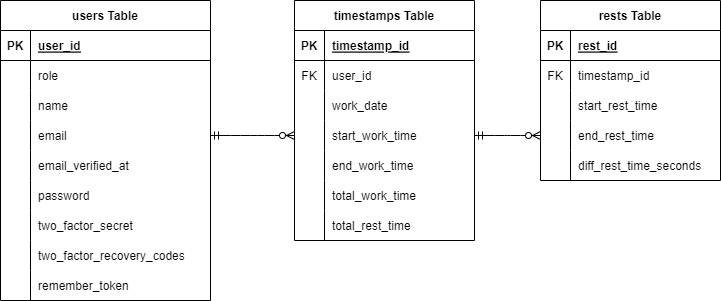

The diagram above was exported from draw.io. Its source (the exported page's mxGraphModel, read from the mxfile embedded in the PNG):
<mxGraphModel dx="1040" dy="702" grid="0" gridSize="10" guides="1" tooltips="1" connect="1" arrows="1" fold="1" page="1" pageScale="1" pageWidth="827" pageHeight="1169" math="0" shadow="0">
  <root>
    <mxCell id="0" />
    <mxCell id="1" parent="0" />
    <mxCell id="48" value="users Table" style="shape=table;startSize=30;container=1;collapsible=1;childLayout=tableLayout;fixedRows=1;rowLines=0;fontStyle=1;align=center;resizeLast=1;" parent="1" vertex="1">
      <mxGeometry x="30" y="85" width="210" height="300" as="geometry">
        <mxRectangle x="30" y="85" width="95" height="30" as="alternateBounds" />
      </mxGeometry>
    </mxCell>
    <mxCell id="49" value="" style="shape=tableRow;horizontal=0;startSize=0;swimlaneHead=0;swimlaneBody=0;fillColor=none;collapsible=0;dropTarget=0;points=[[0,0.5],[1,0.5]];portConstraint=eastwest;top=0;left=0;right=0;bottom=1;" parent="48" vertex="1">
      <mxGeometry y="30" width="210" height="30" as="geometry" />
    </mxCell>
    <mxCell id="50" value="PK" style="shape=partialRectangle;connectable=0;fillColor=none;top=0;left=0;bottom=0;right=0;fontStyle=1;overflow=hidden;" parent="49" vertex="1">
      <mxGeometry width="30" height="30" as="geometry">
        <mxRectangle width="30" height="30" as="alternateBounds" />
      </mxGeometry>
    </mxCell>
    <mxCell id="51" value="user_id" style="shape=partialRectangle;connectable=0;fillColor=none;top=0;left=0;bottom=0;right=0;align=left;spacingLeft=6;fontStyle=5;overflow=hidden;" parent="49" vertex="1">
      <mxGeometry x="30" width="180" height="30" as="geometry">
        <mxRectangle width="180" height="30" as="alternateBounds" />
      </mxGeometry>
    </mxCell>
    <mxCell id="52" value="" style="shape=tableRow;horizontal=0;startSize=0;swimlaneHead=0;swimlaneBody=0;fillColor=none;collapsible=0;dropTarget=0;points=[[0,0.5],[1,0.5]];portConstraint=eastwest;top=0;left=0;right=0;bottom=0;" parent="48" vertex="1">
      <mxGeometry y="60" width="210" height="30" as="geometry" />
    </mxCell>
    <mxCell id="53" value="" style="shape=partialRectangle;connectable=0;fillColor=none;top=0;left=0;bottom=0;right=0;editable=1;overflow=hidden;" parent="52" vertex="1">
      <mxGeometry width="30" height="30" as="geometry">
        <mxRectangle width="30" height="30" as="alternateBounds" />
      </mxGeometry>
    </mxCell>
    <mxCell id="54" value="role" style="shape=partialRectangle;connectable=0;fillColor=none;top=0;left=0;bottom=0;right=0;align=left;spacingLeft=6;overflow=hidden;" parent="52" vertex="1">
      <mxGeometry x="30" width="180" height="30" as="geometry">
        <mxRectangle width="180" height="30" as="alternateBounds" />
      </mxGeometry>
    </mxCell>
    <mxCell id="55" value="" style="shape=tableRow;horizontal=0;startSize=0;swimlaneHead=0;swimlaneBody=0;fillColor=none;collapsible=0;dropTarget=0;points=[[0,0.5],[1,0.5]];portConstraint=eastwest;top=0;left=0;right=0;bottom=0;" parent="48" vertex="1">
      <mxGeometry y="90" width="210" height="30" as="geometry" />
    </mxCell>
    <mxCell id="56" value="" style="shape=partialRectangle;connectable=0;fillColor=none;top=0;left=0;bottom=0;right=0;editable=1;overflow=hidden;" parent="55" vertex="1">
      <mxGeometry width="30" height="30" as="geometry">
        <mxRectangle width="30" height="30" as="alternateBounds" />
      </mxGeometry>
    </mxCell>
    <mxCell id="57" value="name" style="shape=partialRectangle;connectable=0;fillColor=none;top=0;left=0;bottom=0;right=0;align=left;spacingLeft=6;overflow=hidden;" parent="55" vertex="1">
      <mxGeometry x="30" width="180" height="30" as="geometry">
        <mxRectangle width="180" height="30" as="alternateBounds" />
      </mxGeometry>
    </mxCell>
    <mxCell id="58" value="" style="shape=tableRow;horizontal=0;startSize=0;swimlaneHead=0;swimlaneBody=0;fillColor=none;collapsible=0;dropTarget=0;points=[[0,0.5],[1,0.5]];portConstraint=eastwest;top=0;left=0;right=0;bottom=0;" parent="48" vertex="1">
      <mxGeometry y="120" width="210" height="30" as="geometry" />
    </mxCell>
    <mxCell id="59" value="" style="shape=partialRectangle;connectable=0;fillColor=none;top=0;left=0;bottom=0;right=0;editable=1;overflow=hidden;" parent="58" vertex="1">
      <mxGeometry width="30" height="30" as="geometry">
        <mxRectangle width="30" height="30" as="alternateBounds" />
      </mxGeometry>
    </mxCell>
    <mxCell id="60" value="email" style="shape=partialRectangle;connectable=0;fillColor=none;top=0;left=0;bottom=0;right=0;align=left;spacingLeft=6;overflow=hidden;" parent="58" vertex="1">
      <mxGeometry x="30" width="180" height="30" as="geometry">
        <mxRectangle width="180" height="30" as="alternateBounds" />
      </mxGeometry>
    </mxCell>
    <mxCell id="95" value="" style="shape=tableRow;horizontal=0;startSize=0;swimlaneHead=0;swimlaneBody=0;fillColor=none;collapsible=0;dropTarget=0;points=[[0,0.5],[1,0.5]];portConstraint=eastwest;top=0;left=0;right=0;bottom=0;" parent="48" vertex="1">
      <mxGeometry y="150" width="210" height="30" as="geometry" />
    </mxCell>
    <mxCell id="96" value="" style="shape=partialRectangle;connectable=0;fillColor=none;top=0;left=0;bottom=0;right=0;editable=1;overflow=hidden;" parent="95" vertex="1">
      <mxGeometry width="30" height="30" as="geometry">
        <mxRectangle width="30" height="30" as="alternateBounds" />
      </mxGeometry>
    </mxCell>
    <mxCell id="97" value="email_verified_at" style="shape=partialRectangle;connectable=0;fillColor=none;top=0;left=0;bottom=0;right=0;align=left;spacingLeft=6;overflow=hidden;" parent="95" vertex="1">
      <mxGeometry x="30" width="180" height="30" as="geometry">
        <mxRectangle width="180" height="30" as="alternateBounds" />
      </mxGeometry>
    </mxCell>
    <mxCell id="99" value="" style="shape=tableRow;horizontal=0;startSize=0;swimlaneHead=0;swimlaneBody=0;fillColor=none;collapsible=0;dropTarget=0;points=[[0,0.5],[1,0.5]];portConstraint=eastwest;top=0;left=0;right=0;bottom=0;" parent="48" vertex="1">
      <mxGeometry y="180" width="210" height="30" as="geometry" />
    </mxCell>
    <mxCell id="100" value="" style="shape=partialRectangle;connectable=0;fillColor=none;top=0;left=0;bottom=0;right=0;editable=1;overflow=hidden;" parent="99" vertex="1">
      <mxGeometry width="30" height="30" as="geometry">
        <mxRectangle width="30" height="30" as="alternateBounds" />
      </mxGeometry>
    </mxCell>
    <mxCell id="101" value="password" style="shape=partialRectangle;connectable=0;fillColor=none;top=0;left=0;bottom=0;right=0;align=left;spacingLeft=6;overflow=hidden;" parent="99" vertex="1">
      <mxGeometry x="30" width="180" height="30" as="geometry">
        <mxRectangle width="180" height="30" as="alternateBounds" />
      </mxGeometry>
    </mxCell>
    <mxCell id="103" value="" style="shape=tableRow;horizontal=0;startSize=0;swimlaneHead=0;swimlaneBody=0;fillColor=none;collapsible=0;dropTarget=0;points=[[0,0.5],[1,0.5]];portConstraint=eastwest;top=0;left=0;right=0;bottom=0;" parent="48" vertex="1">
      <mxGeometry y="210" width="210" height="30" as="geometry" />
    </mxCell>
    <mxCell id="104" value="" style="shape=partialRectangle;connectable=0;fillColor=none;top=0;left=0;bottom=0;right=0;editable=1;overflow=hidden;" parent="103" vertex="1">
      <mxGeometry width="30" height="30" as="geometry">
        <mxRectangle width="30" height="30" as="alternateBounds" />
      </mxGeometry>
    </mxCell>
    <mxCell id="105" value="two_factor_secret" style="shape=partialRectangle;connectable=0;fillColor=none;top=0;left=0;bottom=0;right=0;align=left;spacingLeft=6;overflow=hidden;" parent="103" vertex="1">
      <mxGeometry x="30" width="180" height="30" as="geometry">
        <mxRectangle width="180" height="30" as="alternateBounds" />
      </mxGeometry>
    </mxCell>
    <mxCell id="107" value="" style="shape=tableRow;horizontal=0;startSize=0;swimlaneHead=0;swimlaneBody=0;fillColor=none;collapsible=0;dropTarget=0;points=[[0,0.5],[1,0.5]];portConstraint=eastwest;top=0;left=0;right=0;bottom=0;" parent="48" vertex="1">
      <mxGeometry y="240" width="210" height="30" as="geometry" />
    </mxCell>
    <mxCell id="108" value="" style="shape=partialRectangle;connectable=0;fillColor=none;top=0;left=0;bottom=0;right=0;editable=1;overflow=hidden;" parent="107" vertex="1">
      <mxGeometry width="30" height="30" as="geometry">
        <mxRectangle width="30" height="30" as="alternateBounds" />
      </mxGeometry>
    </mxCell>
    <mxCell id="109" value="two_factor_recovery_codes" style="shape=partialRectangle;connectable=0;fillColor=none;top=0;left=0;bottom=0;right=0;align=left;spacingLeft=6;overflow=hidden;" parent="107" vertex="1">
      <mxGeometry x="30" width="180" height="30" as="geometry">
        <mxRectangle width="180" height="30" as="alternateBounds" />
      </mxGeometry>
    </mxCell>
    <mxCell id="111" value="" style="shape=tableRow;horizontal=0;startSize=0;swimlaneHead=0;swimlaneBody=0;fillColor=none;collapsible=0;dropTarget=0;points=[[0,0.5],[1,0.5]];portConstraint=eastwest;top=0;left=0;right=0;bottom=0;" parent="48" vertex="1">
      <mxGeometry y="270" width="210" height="30" as="geometry" />
    </mxCell>
    <mxCell id="112" value="" style="shape=partialRectangle;connectable=0;fillColor=none;top=0;left=0;bottom=0;right=0;editable=1;overflow=hidden;" parent="111" vertex="1">
      <mxGeometry width="30" height="30" as="geometry">
        <mxRectangle width="30" height="30" as="alternateBounds" />
      </mxGeometry>
    </mxCell>
    <mxCell id="113" value="remember_token" style="shape=partialRectangle;connectable=0;fillColor=none;top=0;left=0;bottom=0;right=0;align=left;spacingLeft=6;overflow=hidden;" parent="111" vertex="1">
      <mxGeometry x="30" width="180" height="30" as="geometry">
        <mxRectangle width="180" height="30" as="alternateBounds" />
      </mxGeometry>
    </mxCell>
    <mxCell id="61" value="timestamps Table" style="shape=table;startSize=30;container=1;collapsible=1;childLayout=tableLayout;fixedRows=1;rowLines=0;fontStyle=1;align=center;resizeLast=1;" parent="1" vertex="1">
      <mxGeometry x="324" y="85" width="180" height="240" as="geometry" />
    </mxCell>
    <mxCell id="62" value="" style="shape=tableRow;horizontal=0;startSize=0;swimlaneHead=0;swimlaneBody=0;fillColor=none;collapsible=0;dropTarget=0;points=[[0,0.5],[1,0.5]];portConstraint=eastwest;top=0;left=0;right=0;bottom=1;" parent="61" vertex="1">
      <mxGeometry y="30" width="180" height="30" as="geometry" />
    </mxCell>
    <mxCell id="63" value="PK" style="shape=partialRectangle;connectable=0;fillColor=none;top=0;left=0;bottom=0;right=0;fontStyle=1;overflow=hidden;" parent="62" vertex="1">
      <mxGeometry width="30" height="30" as="geometry">
        <mxRectangle width="30" height="30" as="alternateBounds" />
      </mxGeometry>
    </mxCell>
    <mxCell id="64" value="timestamp_id" style="shape=partialRectangle;connectable=0;fillColor=none;top=0;left=0;bottom=0;right=0;align=left;spacingLeft=6;fontStyle=5;overflow=hidden;" parent="62" vertex="1">
      <mxGeometry x="30" width="150" height="30" as="geometry">
        <mxRectangle width="150" height="30" as="alternateBounds" />
      </mxGeometry>
    </mxCell>
    <mxCell id="91" value="" style="shape=tableRow;horizontal=0;startSize=0;swimlaneHead=0;swimlaneBody=0;fillColor=none;collapsible=0;dropTarget=0;points=[[0,0.5],[1,0.5]];portConstraint=eastwest;top=0;left=0;right=0;bottom=0;" parent="61" vertex="1">
      <mxGeometry y="60" width="180" height="30" as="geometry" />
    </mxCell>
    <mxCell id="92" value="FK" style="shape=partialRectangle;connectable=0;fillColor=none;top=0;left=0;bottom=0;right=0;fontStyle=0;overflow=hidden;" parent="91" vertex="1">
      <mxGeometry width="30" height="30" as="geometry">
        <mxRectangle width="30" height="30" as="alternateBounds" />
      </mxGeometry>
    </mxCell>
    <mxCell id="93" value="user_id" style="shape=partialRectangle;connectable=0;fillColor=none;top=0;left=0;bottom=0;right=0;align=left;spacingLeft=6;fontStyle=0;overflow=hidden;" parent="91" vertex="1">
      <mxGeometry x="30" width="150" height="30" as="geometry">
        <mxRectangle width="150" height="30" as="alternateBounds" />
      </mxGeometry>
    </mxCell>
    <mxCell id="68" value="" style="shape=tableRow;horizontal=0;startSize=0;swimlaneHead=0;swimlaneBody=0;fillColor=none;collapsible=0;dropTarget=0;points=[[0,0.5],[1,0.5]];portConstraint=eastwest;top=0;left=0;right=0;bottom=0;" parent="61" vertex="1">
      <mxGeometry y="90" width="180" height="30" as="geometry" />
    </mxCell>
    <mxCell id="69" value="" style="shape=partialRectangle;connectable=0;fillColor=none;top=0;left=0;bottom=0;right=0;editable=1;overflow=hidden;" parent="68" vertex="1">
      <mxGeometry width="30" height="30" as="geometry">
        <mxRectangle width="30" height="30" as="alternateBounds" />
      </mxGeometry>
    </mxCell>
    <mxCell id="70" value="work_date" style="shape=partialRectangle;connectable=0;fillColor=none;top=0;left=0;bottom=0;right=0;align=left;spacingLeft=6;overflow=hidden;" parent="68" vertex="1">
      <mxGeometry x="30" width="150" height="30" as="geometry">
        <mxRectangle width="150" height="30" as="alternateBounds" />
      </mxGeometry>
    </mxCell>
    <mxCell id="71" value="" style="shape=tableRow;horizontal=0;startSize=0;swimlaneHead=0;swimlaneBody=0;fillColor=none;collapsible=0;dropTarget=0;points=[[0,0.5],[1,0.5]];portConstraint=eastwest;top=0;left=0;right=0;bottom=0;" parent="61" vertex="1">
      <mxGeometry y="120" width="180" height="30" as="geometry" />
    </mxCell>
    <mxCell id="72" value="" style="shape=partialRectangle;connectable=0;fillColor=none;top=0;left=0;bottom=0;right=0;editable=1;overflow=hidden;" parent="71" vertex="1">
      <mxGeometry width="30" height="30" as="geometry">
        <mxRectangle width="30" height="30" as="alternateBounds" />
      </mxGeometry>
    </mxCell>
    <mxCell id="73" value="start_work_time" style="shape=partialRectangle;connectable=0;fillColor=none;top=0;left=0;bottom=0;right=0;align=left;spacingLeft=6;overflow=hidden;" parent="71" vertex="1">
      <mxGeometry x="30" width="150" height="30" as="geometry">
        <mxRectangle width="150" height="30" as="alternateBounds" />
      </mxGeometry>
    </mxCell>
    <mxCell id="122" value="" style="shape=tableRow;horizontal=0;startSize=0;swimlaneHead=0;swimlaneBody=0;fillColor=none;collapsible=0;dropTarget=0;points=[[0,0.5],[1,0.5]];portConstraint=eastwest;top=0;left=0;right=0;bottom=0;" parent="61" vertex="1">
      <mxGeometry y="150" width="180" height="30" as="geometry" />
    </mxCell>
    <mxCell id="123" value="" style="shape=partialRectangle;connectable=0;fillColor=none;top=0;left=0;bottom=0;right=0;editable=1;overflow=hidden;" parent="122" vertex="1">
      <mxGeometry width="30" height="30" as="geometry">
        <mxRectangle width="30" height="30" as="alternateBounds" />
      </mxGeometry>
    </mxCell>
    <mxCell id="124" value="end_work_time" style="shape=partialRectangle;connectable=0;fillColor=none;top=0;left=0;bottom=0;right=0;align=left;spacingLeft=6;overflow=hidden;" parent="122" vertex="1">
      <mxGeometry x="30" width="150" height="30" as="geometry">
        <mxRectangle width="150" height="30" as="alternateBounds" />
      </mxGeometry>
    </mxCell>
    <mxCell id="130" value="" style="shape=tableRow;horizontal=0;startSize=0;swimlaneHead=0;swimlaneBody=0;fillColor=none;collapsible=0;dropTarget=0;points=[[0,0.5],[1,0.5]];portConstraint=eastwest;top=0;left=0;right=0;bottom=0;" parent="61" vertex="1">
      <mxGeometry y="180" width="180" height="30" as="geometry" />
    </mxCell>
    <mxCell id="131" value="" style="shape=partialRectangle;connectable=0;fillColor=none;top=0;left=0;bottom=0;right=0;editable=1;overflow=hidden;" parent="130" vertex="1">
      <mxGeometry width="30" height="30" as="geometry">
        <mxRectangle width="30" height="30" as="alternateBounds" />
      </mxGeometry>
    </mxCell>
    <mxCell id="132" value="total_work_time" style="shape=partialRectangle;connectable=0;fillColor=none;top=0;left=0;bottom=0;right=0;align=left;spacingLeft=6;overflow=hidden;" parent="130" vertex="1">
      <mxGeometry x="30" width="150" height="30" as="geometry">
        <mxRectangle width="150" height="30" as="alternateBounds" />
      </mxGeometry>
    </mxCell>
    <mxCell id="134" value="" style="shape=tableRow;horizontal=0;startSize=0;swimlaneHead=0;swimlaneBody=0;fillColor=none;collapsible=0;dropTarget=0;points=[[0,0.5],[1,0.5]];portConstraint=eastwest;top=0;left=0;right=0;bottom=0;" parent="61" vertex="1">
      <mxGeometry y="210" width="180" height="30" as="geometry" />
    </mxCell>
    <mxCell id="135" value="" style="shape=partialRectangle;connectable=0;fillColor=none;top=0;left=0;bottom=0;right=0;editable=1;overflow=hidden;" parent="134" vertex="1">
      <mxGeometry width="30" height="30" as="geometry">
        <mxRectangle width="30" height="30" as="alternateBounds" />
      </mxGeometry>
    </mxCell>
    <mxCell id="136" value="total_rest_time" style="shape=partialRectangle;connectable=0;fillColor=none;top=0;left=0;bottom=0;right=0;align=left;spacingLeft=6;overflow=hidden;" parent="134" vertex="1">
      <mxGeometry x="30" width="150" height="30" as="geometry">
        <mxRectangle width="150" height="30" as="alternateBounds" />
      </mxGeometry>
    </mxCell>
    <mxCell id="74" value="rests Table" style="shape=table;startSize=30;container=1;collapsible=1;childLayout=tableLayout;fixedRows=1;rowLines=0;fontStyle=1;align=center;resizeLast=1;" parent="1" vertex="1">
      <mxGeometry x="570" y="85" width="180" height="180" as="geometry" />
    </mxCell>
    <mxCell id="75" value="" style="shape=tableRow;horizontal=0;startSize=0;swimlaneHead=0;swimlaneBody=0;fillColor=none;collapsible=0;dropTarget=0;points=[[0,0.5],[1,0.5]];portConstraint=eastwest;top=0;left=0;right=0;bottom=1;" parent="74" vertex="1">
      <mxGeometry y="30" width="180" height="30" as="geometry" />
    </mxCell>
    <mxCell id="76" value="PK" style="shape=partialRectangle;connectable=0;fillColor=none;top=0;left=0;bottom=0;right=0;fontStyle=1;overflow=hidden;" parent="75" vertex="1">
      <mxGeometry width="30" height="30" as="geometry">
        <mxRectangle width="30" height="30" as="alternateBounds" />
      </mxGeometry>
    </mxCell>
    <mxCell id="77" value="rest_id" style="shape=partialRectangle;connectable=0;fillColor=none;top=0;left=0;bottom=0;right=0;align=left;spacingLeft=6;fontStyle=5;overflow=hidden;" parent="75" vertex="1">
      <mxGeometry x="30" width="150" height="30" as="geometry">
        <mxRectangle width="150" height="30" as="alternateBounds" />
      </mxGeometry>
    </mxCell>
    <mxCell id="150" value="" style="shape=tableRow;horizontal=0;startSize=0;swimlaneHead=0;swimlaneBody=0;fillColor=none;collapsible=0;dropTarget=0;points=[[0,0.5],[1,0.5]];portConstraint=eastwest;top=0;left=0;right=0;bottom=0;" parent="74" vertex="1">
      <mxGeometry y="60" width="180" height="30" as="geometry" />
    </mxCell>
    <mxCell id="151" value="FK" style="shape=partialRectangle;connectable=0;fillColor=none;top=0;left=0;bottom=0;right=0;fontStyle=0;overflow=hidden;" parent="150" vertex="1">
      <mxGeometry width="30" height="30" as="geometry">
        <mxRectangle width="30" height="30" as="alternateBounds" />
      </mxGeometry>
    </mxCell>
    <mxCell id="152" value="timestamp_id" style="shape=partialRectangle;connectable=0;fillColor=none;top=0;left=0;bottom=0;right=0;align=left;spacingLeft=6;fontStyle=0;overflow=hidden;" parent="150" vertex="1">
      <mxGeometry x="30" width="150" height="30" as="geometry">
        <mxRectangle width="150" height="30" as="alternateBounds" />
      </mxGeometry>
    </mxCell>
    <mxCell id="78" value="" style="shape=tableRow;horizontal=0;startSize=0;swimlaneHead=0;swimlaneBody=0;fillColor=none;collapsible=0;dropTarget=0;points=[[0,0.5],[1,0.5]];portConstraint=eastwest;top=0;left=0;right=0;bottom=0;" parent="74" vertex="1">
      <mxGeometry y="90" width="180" height="30" as="geometry" />
    </mxCell>
    <mxCell id="79" value="" style="shape=partialRectangle;connectable=0;fillColor=none;top=0;left=0;bottom=0;right=0;editable=1;overflow=hidden;" parent="78" vertex="1">
      <mxGeometry width="30" height="30" as="geometry">
        <mxRectangle width="30" height="30" as="alternateBounds" />
      </mxGeometry>
    </mxCell>
    <mxCell id="80" value="start_rest_time" style="shape=partialRectangle;connectable=0;fillColor=none;top=0;left=0;bottom=0;right=0;align=left;spacingLeft=6;overflow=hidden;" parent="78" vertex="1">
      <mxGeometry x="30" width="150" height="30" as="geometry">
        <mxRectangle width="150" height="30" as="alternateBounds" />
      </mxGeometry>
    </mxCell>
    <mxCell id="81" value="" style="shape=tableRow;horizontal=0;startSize=0;swimlaneHead=0;swimlaneBody=0;fillColor=none;collapsible=0;dropTarget=0;points=[[0,0.5],[1,0.5]];portConstraint=eastwest;top=0;left=0;right=0;bottom=0;" parent="74" vertex="1">
      <mxGeometry y="120" width="180" height="30" as="geometry" />
    </mxCell>
    <mxCell id="82" value="" style="shape=partialRectangle;connectable=0;fillColor=none;top=0;left=0;bottom=0;right=0;editable=1;overflow=hidden;" parent="81" vertex="1">
      <mxGeometry width="30" height="30" as="geometry">
        <mxRectangle width="30" height="30" as="alternateBounds" />
      </mxGeometry>
    </mxCell>
    <mxCell id="83" value="end_rest_time" style="shape=partialRectangle;connectable=0;fillColor=none;top=0;left=0;bottom=0;right=0;align=left;spacingLeft=6;overflow=hidden;" parent="81" vertex="1">
      <mxGeometry x="30" width="150" height="30" as="geometry">
        <mxRectangle width="150" height="30" as="alternateBounds" />
      </mxGeometry>
    </mxCell>
    <mxCell id="84" value="" style="shape=tableRow;horizontal=0;startSize=0;swimlaneHead=0;swimlaneBody=0;fillColor=none;collapsible=0;dropTarget=0;points=[[0,0.5],[1,0.5]];portConstraint=eastwest;top=0;left=0;right=0;bottom=0;" parent="74" vertex="1">
      <mxGeometry y="150" width="180" height="30" as="geometry" />
    </mxCell>
    <mxCell id="85" value="" style="shape=partialRectangle;connectable=0;fillColor=none;top=0;left=0;bottom=0;right=0;editable=1;overflow=hidden;" parent="84" vertex="1">
      <mxGeometry width="30" height="30" as="geometry">
        <mxRectangle width="30" height="30" as="alternateBounds" />
      </mxGeometry>
    </mxCell>
    <mxCell id="86" value="diff_rest_time_seconds" style="shape=partialRectangle;connectable=0;fillColor=none;top=0;left=0;bottom=0;right=0;align=left;spacingLeft=6;overflow=hidden;" parent="84" vertex="1">
      <mxGeometry x="30" width="150" height="30" as="geometry">
        <mxRectangle width="150" height="30" as="alternateBounds" />
      </mxGeometry>
    </mxCell>
    <mxCell id="87" value="" style="edgeStyle=entityRelationEdgeStyle;fontSize=12;html=1;endArrow=ERzeroToMany;startArrow=ERmandOne;entryX=0;entryY=0.5;entryDx=0;entryDy=0;exitX=1;exitY=0.5;exitDx=0;exitDy=0;" parent="1" source="58" target="71" edge="1">
      <mxGeometry width="100" height="100" relative="1" as="geometry">
        <mxPoint x="230" y="190" as="sourcePoint" />
        <mxPoint x="410" y="190" as="targetPoint" />
      </mxGeometry>
    </mxCell>
    <mxCell id="88" value="" style="edgeStyle=entityRelationEdgeStyle;fontSize=12;html=1;endArrow=ERzeroToMany;startArrow=ERmandOne;entryX=0;entryY=0.5;entryDx=0;entryDy=0;exitX=1;exitY=0.5;exitDx=0;exitDy=0;" parent="1" source="71" target="81" edge="1">
      <mxGeometry width="100" height="100" relative="1" as="geometry">
        <mxPoint x="490" y="220" as="sourcePoint" />
        <mxPoint x="560" y="220" as="targetPoint" />
      </mxGeometry>
    </mxCell>
  </root>
</mxGraphModel>